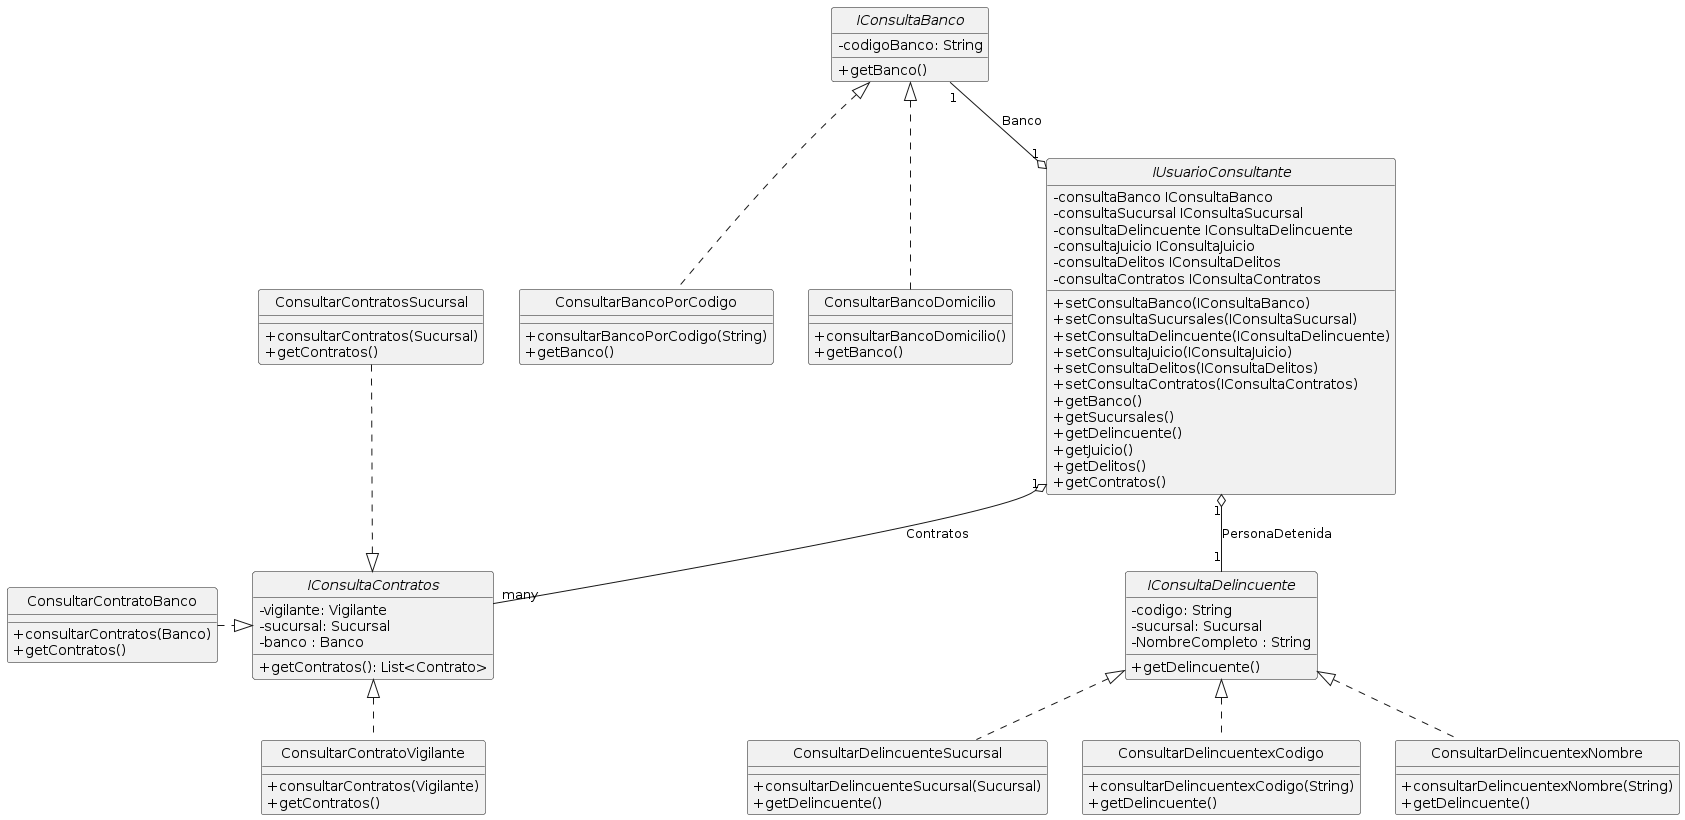

The diagram above was rendered by PlantUML. Its source (embedded in the PNG):
@startuml
hide circle
skinparam classAttributeIconSize 0

together {
  interface IConsultaBanco{
  -codigoBanco: String
  +getBanco()
  }
  
  class ConsultarBancoPorCodigo
  {
     +consultarBancoPorCodigo(String)
     +getBanco()
  }
  
  class ConsultarBancoDomicilio
  {
    +consultarBancoDomicilio()
    +getBanco()
  }
}
IConsultaBanco<|..ConsultarBancoDomicilio

IConsultaBanco<|..ConsultarBancoPorCodigo

IConsultaBanco "1" --o "1"  IUsuarioConsultante : "Banco"




together{
interface IConsultaDelincuente{
-codigo: String
-sucursal: Sucursal
-NombreCompleto : String
+getDelincuente()
}

class ConsultarDelincuenteSucursal
{
   +consultarDelincuenteSucursal(Sucursal)
   +getDelincuente()
}

class ConsultarDelincuentexCodigo
{
   +consultarDelincuentexCodigo(String)
   +getDelincuente()
}

class ConsultarDelincuentexNombre
{
  +consultarDelincuentexNombre(String)
  +getDelincuente()
}
}
IConsultaDelincuente<|..ConsultarDelincuentexNombre

IConsultaDelincuente <|..ConsultarDelincuentexCodigo

IConsultaDelincuente <|..ConsultarDelincuenteSucursal
IUsuarioConsultante "1" o-- "1" IConsultaDelincuente : "PersonaDetenida"



interface IUsuarioConsultante
{
 -consultaBanco IConsultaBanco
-consultaSucursal IConsultaSucursal
-consultaDelincuente IConsultaDelincuente
-consultaJuicio IConsultaJuicio
-consultaDelitos IConsultaDelitos
-consultaContratos IConsultaContratos
+setConsultaBanco(IConsultaBanco)
+setConsultaSucursales(IConsultaSucursal)
+setConsultaDelincuente(IConsultaDelincuente)
+setConsultaJuicio(IConsultaJuicio)
+setConsultaDelitos(IConsultaDelitos)
+setConsultaContratos(IConsultaContratos)
+getBanco()
+getSucursales()
+getDelincuente()
+getJuicio()
+getDelitos()
+getContratos()
}

together{
interface IConsultaContratos{
-vigilante: Vigilante
-sucursal: Sucursal
-banco : Banco
+getContratos(): List<Contrato>
}


class ConsultarContratoVigilante
{
     + consultarContratos(Vigilante)
     +getContratos()
}

class ConsultarContratosSucursal
{
     + consultarContratos(Sucursal)
     +getContratos()
}

class ConsultarContratoBanco
{
     + consultarContratos(Banco)
     +getContratos()
}
}


IConsultaContratos <|.. ConsultarContratoVigilante

ConsultarContratosSucursal..|> IConsultaContratos

ConsultarContratoBanco .right.|> IConsultaContratos

IUsuarioConsultante "1" o-- "many" IConsultaContratos: "Contratos"
@enduml